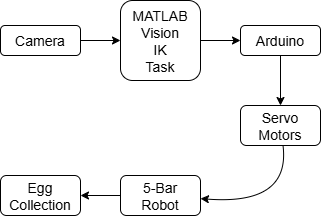

The diagram above was exported from draw.io. Its source (the exported page's mxGraphModel, read from the mxfile embedded in the PNG):
<mxGraphModel dx="1058" dy="738" grid="1" gridSize="10" guides="1" tooltips="1" connect="1" arrows="1" fold="1" page="1" pageScale="1" pageWidth="827" pageHeight="1169" math="0" shadow="0">
  <root>
    <mxCell id="0" />
    <mxCell id="1" parent="0" />
    <mxCell id="t-YsNdGQOxO5Br6uxB0n-2" value="MATLAB&#10;Vision&#10;IK&#10;Task" style="rounded=1;movable=1;resizable=1;rotatable=1;deletable=1;editable=1;locked=0;connectable=1;fontSize=14;" vertex="1" parent="1">
      <mxGeometry x="280" y="105" width="80" height="80" as="geometry" />
    </mxCell>
    <mxCell id="t-YsNdGQOxO5Br6uxB0n-3" value="" style="curved=1;movable=1;resizable=1;rotatable=1;deletable=1;editable=1;locked=0;connectable=1;rounded=0;fontSize=14;exitX=1;exitY=0.5;exitDx=0;exitDy=0;" edge="1" source="t-YsNdGQOxO5Br6uxB0n-14" target="t-YsNdGQOxO5Br6uxB0n-2" parent="1">
      <mxGeometry relative="1" as="geometry">
        <mxPoint x="240" y="145" as="sourcePoint" />
      </mxGeometry>
    </mxCell>
    <mxCell id="t-YsNdGQOxO5Br6uxB0n-4" value="Arduino" style="rounded=1;movable=1;resizable=1;rotatable=1;deletable=1;editable=1;locked=0;connectable=1;fontSize=14;" vertex="1" parent="1">
      <mxGeometry x="400" y="130.00000000000006" width="80" height="30" as="geometry" />
    </mxCell>
    <mxCell id="t-YsNdGQOxO5Br6uxB0n-5" value="" style="curved=1;movable=1;resizable=1;rotatable=1;deletable=1;editable=1;locked=0;connectable=1;rounded=0;fontSize=14;" edge="1" source="t-YsNdGQOxO5Br6uxB0n-2" target="t-YsNdGQOxO5Br6uxB0n-4" parent="1">
      <mxGeometry relative="1" as="geometry" />
    </mxCell>
    <mxCell id="t-YsNdGQOxO5Br6uxB0n-6" value="Servo&#10;Motors" style="rounded=1;movable=1;resizable=1;rotatable=1;deletable=1;editable=1;locked=0;connectable=1;fontSize=14;glass=0;" vertex="1" parent="1">
      <mxGeometry x="400" y="210.00000000000006" width="80" height="40" as="geometry" />
    </mxCell>
    <mxCell id="t-YsNdGQOxO5Br6uxB0n-7" value="" style="curved=1;movable=1;resizable=1;rotatable=1;deletable=1;editable=1;locked=0;connectable=1;rounded=0;fontSize=14;" edge="1" source="t-YsNdGQOxO5Br6uxB0n-4" target="t-YsNdGQOxO5Br6uxB0n-6" parent="1">
      <mxGeometry relative="1" as="geometry" />
    </mxCell>
    <mxCell id="t-YsNdGQOxO5Br6uxB0n-8" value="5-Bar&#10;Robot" style="rounded=1;movable=1;resizable=1;rotatable=1;deletable=1;editable=1;locked=0;connectable=1;fontSize=14;" vertex="1" parent="1">
      <mxGeometry x="280" y="280.00000000000006" width="80" height="40" as="geometry" />
    </mxCell>
    <mxCell id="t-YsNdGQOxO5Br6uxB0n-9" value="" style="curved=1;movable=1;resizable=1;rotatable=1;deletable=1;editable=1;locked=0;connectable=1;rounded=0;fontSize=14;" edge="1" source="t-YsNdGQOxO5Br6uxB0n-6" target="t-YsNdGQOxO5Br6uxB0n-8" parent="1">
      <mxGeometry relative="1" as="geometry">
        <Array as="points">
          <mxPoint x="450" y="310" />
        </Array>
      </mxGeometry>
    </mxCell>
    <mxCell id="t-YsNdGQOxO5Br6uxB0n-10" value="Egg&#10;Collection" style="rounded=1;movable=1;resizable=1;rotatable=1;deletable=1;editable=1;locked=0;connectable=1;fillColor=default;fillStyle=auto;fontSize=14;" vertex="1" parent="1">
      <mxGeometry x="160" y="280.00000000000006" width="80" height="40" as="geometry" />
    </mxCell>
    <mxCell id="t-YsNdGQOxO5Br6uxB0n-11" value="" style="curved=1;movable=1;resizable=1;rotatable=1;deletable=1;editable=1;locked=0;connectable=1;rounded=0;fontSize=14;" edge="1" source="t-YsNdGQOxO5Br6uxB0n-8" target="t-YsNdGQOxO5Br6uxB0n-10" parent="1">
      <mxGeometry relative="1" as="geometry" />
    </mxCell>
    <mxCell id="t-YsNdGQOxO5Br6uxB0n-14" value="Camera" style="rounded=1;movable=1;resizable=1;rotatable=1;deletable=1;editable=1;locked=0;connectable=1;fontSize=14;" vertex="1" parent="1">
      <mxGeometry x="160" y="130" width="80" height="30" as="geometry" />
    </mxCell>
  </root>
</mxGraphModel>